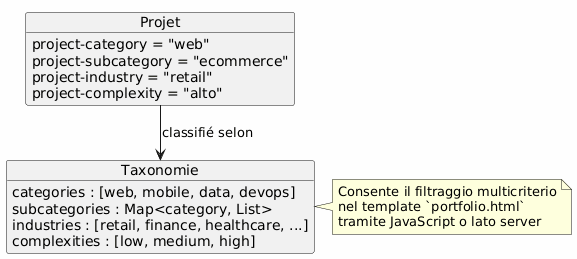

The diagram above was rendered by PlantUML. Its source (embedded in the PNG):
@startuml
skinparam backgroundColor #FEFEFE

object Projet {
  project-category = "web"
  project-subcategory = "ecommerce"
  project-industry = "retail"
  project-complexity = "alto"
}

object Taxonomie {
  categories : [web, mobile, data, devops]
  subcategories : Map<category, List>
  industries : [retail, finance, healthcare, ...]
  complexities : [low, medium, high]
}

Projet --> Taxonomie : classifié selon

note right of Taxonomie
Consente il filtraggio multicriterio
nel template `portfolio.html`
tramite JavaScript o lato server
end note
@enduml